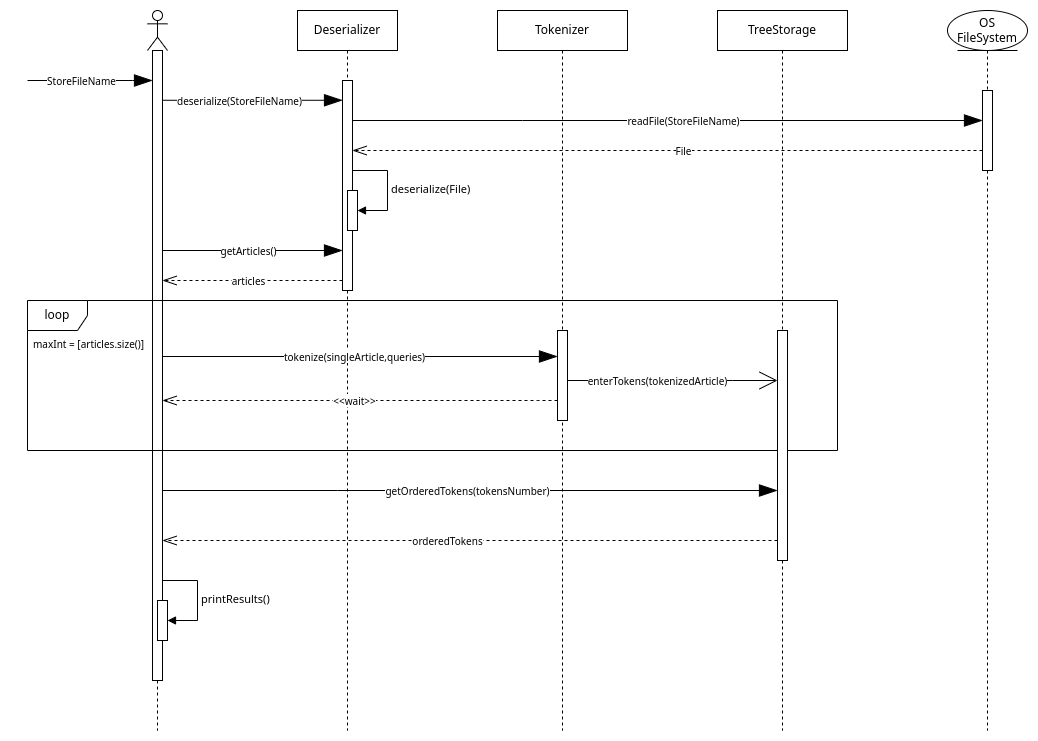

The diagram above was exported from draw.io. Its source (the exported page's mxGraphModel, read from the mxfile embedded in the PNG):
<mxGraphModel dx="1434" dy="-243" grid="1" gridSize="10" guides="1" tooltips="1" connect="1" arrows="1" fold="1" page="1" pageScale="1" pageWidth="850" pageHeight="1100" math="0" shadow="0">
  <root>
    <mxCell id="0" />
    <mxCell id="1" parent="0" />
    <mxCell id="e4sT_B0Zx0sF4ydA3e-R-1" value="" style="shape=umlLifeline;perimeter=lifelinePerimeter;whiteSpace=wrap;html=1;container=1;dropTarget=0;collapsible=0;recursiveResize=0;outlineConnect=0;portConstraint=eastwest;newEdgeStyle={&quot;edgeStyle&quot;:&quot;elbowEdgeStyle&quot;,&quot;elbow&quot;:&quot;vertical&quot;,&quot;curved&quot;:0,&quot;rounded&quot;:0};participant=umlActor;" parent="1" vertex="1">
      <mxGeometry x="160" y="1160" width="20" height="720" as="geometry" />
    </mxCell>
    <mxCell id="e4sT_B0Zx0sF4ydA3e-R-2" value="" style="html=1;points=[];perimeter=orthogonalPerimeter;outlineConnect=0;targetShapes=umlLifeline;portConstraint=eastwest;newEdgeStyle={&quot;edgeStyle&quot;:&quot;elbowEdgeStyle&quot;,&quot;elbow&quot;:&quot;vertical&quot;,&quot;curved&quot;:0,&quot;rounded&quot;:0};" parent="e4sT_B0Zx0sF4ydA3e-R-1" vertex="1">
      <mxGeometry x="5" y="40" width="10" height="630" as="geometry" />
    </mxCell>
    <mxCell id="GCsYeASOzyGE3Qa3lxFm-7" value="" style="html=1;points=[];perimeter=orthogonalPerimeter;outlineConnect=0;targetShapes=umlLifeline;portConstraint=eastwest;newEdgeStyle={&quot;edgeStyle&quot;:&quot;elbowEdgeStyle&quot;,&quot;elbow&quot;:&quot;vertical&quot;,&quot;curved&quot;:0,&quot;rounded&quot;:0};" parent="e4sT_B0Zx0sF4ydA3e-R-1" vertex="1">
      <mxGeometry x="10" y="590" width="10" height="40" as="geometry" />
    </mxCell>
    <mxCell id="GCsYeASOzyGE3Qa3lxFm-8" value="printResults()" style="html=1;align=left;spacingLeft=2;endArrow=block;rounded=0;edgeStyle=orthogonalEdgeStyle;curved=0;rounded=0;" parent="e4sT_B0Zx0sF4ydA3e-R-1" target="GCsYeASOzyGE3Qa3lxFm-7" edge="1">
      <mxGeometry relative="1" as="geometry">
        <mxPoint x="15" y="570" as="sourcePoint" />
        <Array as="points">
          <mxPoint x="50" y="570" />
          <mxPoint x="50" y="610" />
        </Array>
      </mxGeometry>
    </mxCell>
    <mxCell id="e4sT_B0Zx0sF4ydA3e-R-34" value="Deserializer" style="shape=umlLifeline;perimeter=lifelinePerimeter;whiteSpace=wrap;html=1;container=1;dropTarget=0;collapsible=0;recursiveResize=0;outlineConnect=0;portConstraint=eastwest;newEdgeStyle={&quot;edgeStyle&quot;:&quot;elbowEdgeStyle&quot;,&quot;elbow&quot;:&quot;vertical&quot;,&quot;curved&quot;:0,&quot;rounded&quot;:0};" parent="1" vertex="1">
      <mxGeometry x="310" y="1160" width="100" height="720" as="geometry" />
    </mxCell>
    <mxCell id="e4sT_B0Zx0sF4ydA3e-R-49" value="" style="html=1;points=[];perimeter=orthogonalPerimeter;outlineConnect=0;targetShapes=umlLifeline;portConstraint=eastwest;newEdgeStyle={&quot;edgeStyle&quot;:&quot;elbowEdgeStyle&quot;,&quot;elbow&quot;:&quot;vertical&quot;,&quot;curved&quot;:0,&quot;rounded&quot;:0};" parent="e4sT_B0Zx0sF4ydA3e-R-34" vertex="1">
      <mxGeometry x="45" y="70" width="10" height="210" as="geometry" />
    </mxCell>
    <mxCell id="GCsYeASOzyGE3Qa3lxFm-5" value="" style="html=1;points=[];perimeter=orthogonalPerimeter;outlineConnect=0;targetShapes=umlLifeline;portConstraint=eastwest;newEdgeStyle={&quot;edgeStyle&quot;:&quot;elbowEdgeStyle&quot;,&quot;elbow&quot;:&quot;vertical&quot;,&quot;curved&quot;:0,&quot;rounded&quot;:0};" parent="e4sT_B0Zx0sF4ydA3e-R-34" vertex="1">
      <mxGeometry x="50" y="180" width="10" height="40" as="geometry" />
    </mxCell>
    <mxCell id="GCsYeASOzyGE3Qa3lxFm-6" value="deserialize(File)" style="html=1;align=left;spacingLeft=2;endArrow=block;rounded=0;edgeStyle=orthogonalEdgeStyle;curved=0;rounded=0;" parent="e4sT_B0Zx0sF4ydA3e-R-34" source="e4sT_B0Zx0sF4ydA3e-R-49" target="GCsYeASOzyGE3Qa3lxFm-5" edge="1">
      <mxGeometry relative="1" as="geometry">
        <mxPoint x="60" y="160" as="sourcePoint" />
        <Array as="points">
          <mxPoint x="90" y="160" />
          <mxPoint x="90" y="200" />
        </Array>
      </mxGeometry>
    </mxCell>
    <mxCell id="e4sT_B0Zx0sF4ydA3e-R-36" value="Tokenizer" style="shape=umlLifeline;perimeter=lifelinePerimeter;whiteSpace=wrap;html=1;container=0;dropTarget=0;collapsible=0;recursiveResize=0;outlineConnect=0;portConstraint=eastwest;newEdgeStyle={&quot;edgeStyle&quot;:&quot;elbowEdgeStyle&quot;,&quot;elbow&quot;:&quot;vertical&quot;,&quot;curved&quot;:0,&quot;rounded&quot;:0};" parent="1" vertex="1">
      <mxGeometry x="510" y="1160" width="130" height="720" as="geometry" />
    </mxCell>
    <mxCell id="e4sT_B0Zx0sF4ydA3e-R-38" value="&lt;font style=&quot;font-size: 10px;&quot;&gt;deserialize(StoreFileName)&lt;/font&gt;" style="endArrow=blockThin;endSize=16;endFill=1;html=1;rounded=0;" parent="1" target="e4sT_B0Zx0sF4ydA3e-R-49" edge="1">
      <mxGeometry x="-0.1429" width="160" relative="1" as="geometry">
        <mxPoint x="175" y="1249.77" as="sourcePoint" />
        <mxPoint x="350" y="1250" as="targetPoint" />
        <mxPoint as="offset" />
        <Array as="points">
          <mxPoint x="340" y="1249.77" />
        </Array>
      </mxGeometry>
    </mxCell>
    <mxCell id="e4sT_B0Zx0sF4ydA3e-R-39" value="&lt;font style=&quot;font-size: 10px;&quot;&gt;readFile(StoreFileName)&lt;/font&gt;" style="endArrow=blockThin;endSize=16;endFill=1;html=1;rounded=0;" parent="1" edge="1">
      <mxGeometry x="0.0513" width="160" relative="1" as="geometry">
        <mxPoint x="365" y="1270" as="sourcePoint" />
        <mxPoint x="995" y="1270" as="targetPoint" />
        <mxPoint as="offset" />
        <Array as="points">
          <mxPoint x="535" y="1270" />
        </Array>
      </mxGeometry>
    </mxCell>
    <mxCell id="e4sT_B0Zx0sF4ydA3e-R-40" value="&lt;font style=&quot;font-size: 10px;&quot;&gt;File&lt;/font&gt;" style="endArrow=openThin;endSize=12;dashed=1;html=1;rounded=0;endFill=0;" parent="1" edge="1">
      <mxGeometry x="-0.0513" width="160" relative="1" as="geometry">
        <mxPoint x="995" y="1300" as="sourcePoint" />
        <mxPoint x="365" y="1300" as="targetPoint" />
        <Array as="points">
          <mxPoint x="740" y="1300" />
          <mxPoint x="650" y="1300" />
        </Array>
        <mxPoint as="offset" />
      </mxGeometry>
    </mxCell>
    <mxCell id="GCsYeASOzyGE3Qa3lxFm-3" value="&lt;font style=&quot;font-size: 10px;&quot;&gt;getArticles()&lt;/font&gt;" style="endArrow=blockThin;endSize=16;endFill=1;html=1;rounded=0;" parent="1" edge="1">
      <mxGeometry x="-0.0426" width="160" relative="1" as="geometry">
        <mxPoint x="175" y="1400" as="sourcePoint" />
        <mxPoint x="355" y="1400" as="targetPoint" />
        <mxPoint as="offset" />
        <Array as="points">
          <mxPoint x="345" y="1400" />
        </Array>
      </mxGeometry>
    </mxCell>
    <mxCell id="GCsYeASOzyGE3Qa3lxFm-4" value="&lt;font style=&quot;font-size: 10px;&quot;&gt;articles&lt;/font&gt;" style="endArrow=openThin;endSize=12;dashed=1;html=1;rounded=0;endFill=0;" parent="1" edge="1">
      <mxGeometry x="0.0426" width="160" relative="1" as="geometry">
        <mxPoint x="355" y="1430" as="sourcePoint" />
        <mxPoint x="175" y="1430" as="targetPoint" />
        <Array as="points">
          <mxPoint x="310" y="1430" />
        </Array>
        <mxPoint as="offset" />
      </mxGeometry>
    </mxCell>
    <mxCell id="GCsYeASOzyGE3Qa3lxFm-9" value="&lt;font style=&quot;font-size: 10px;&quot;&gt;StoreFileName&lt;/font&gt;" style="endArrow=blockThin;endSize=16;endFill=1;html=1;rounded=0;" parent="1" target="e4sT_B0Zx0sF4ydA3e-R-2" edge="1">
      <mxGeometry x="-0.1429" width="160" relative="1" as="geometry">
        <mxPoint x="40" y="1230" as="sourcePoint" />
        <mxPoint x="160" y="1230.23" as="targetPoint" />
        <mxPoint as="offset" />
        <Array as="points">
          <mxPoint x="145" y="1230" />
        </Array>
      </mxGeometry>
    </mxCell>
    <mxCell id="e4sT_B0Zx0sF4ydA3e-R-45" value="loop" style="shape=umlFrame;whiteSpace=wrap;html=1;pointerEvents=0;" parent="1" vertex="1">
      <mxGeometry x="40" y="1450" width="810" height="150" as="geometry" />
    </mxCell>
    <mxCell id="e4sT_B0Zx0sF4ydA3e-R-46" value="&lt;font style=&quot;font-size: 10px;&quot;&gt;maxInt = [articles.size()]&lt;/font&gt;" style="text;strokeColor=none;fillColor=none;align=left;verticalAlign=top;spacingLeft=4;spacingRight=4;overflow=hidden;rotatable=0;points=[[0,0.5],[1,0.5]];portConstraint=eastwest;whiteSpace=wrap;html=1;" parent="1" vertex="1">
      <mxGeometry x="40" y="1480" width="130" height="26" as="geometry" />
    </mxCell>
    <mxCell id="e4sT_B0Zx0sF4ydA3e-R-48" value="&lt;font style=&quot;font-size: 10px;&quot;&gt;&amp;lt;&amp;lt;wait&amp;gt;&amp;gt;&lt;/font&gt;" style="endArrow=openThin;endSize=12;dashed=1;html=1;rounded=0;endFill=0;" parent="1" source="e4sT_B0Zx0sF4ydA3e-R-51" edge="1">
      <mxGeometry x="0.0263" width="160" relative="1" as="geometry">
        <mxPoint x="790" y="1550" as="sourcePoint" />
        <mxPoint x="175" y="1550" as="targetPoint" />
        <Array as="points">
          <mxPoint x="550" y="1550" />
          <mxPoint x="300" y="1550" />
        </Array>
        <mxPoint as="offset" />
      </mxGeometry>
    </mxCell>
    <mxCell id="e4sT_B0Zx0sF4ydA3e-R-51" value="" style="html=1;points=[];perimeter=orthogonalPerimeter;outlineConnect=0;targetShapes=umlLifeline;portConstraint=eastwest;newEdgeStyle={&quot;edgeStyle&quot;:&quot;elbowEdgeStyle&quot;,&quot;elbow&quot;:&quot;vertical&quot;,&quot;curved&quot;:0,&quot;rounded&quot;:0};container=0;" parent="1" vertex="1">
      <mxGeometry x="570" y="1480" width="10" height="90" as="geometry" />
    </mxCell>
    <mxCell id="e4sT_B0Zx0sF4ydA3e-R-55" value="&lt;font style=&quot;font-size: 10px;&quot;&gt;tokenize(singleArticle,queries)&lt;/font&gt;" style="endArrow=blockThin;endSize=16;endFill=1;html=1;rounded=0;" parent="1" target="e4sT_B0Zx0sF4ydA3e-R-51" edge="1">
      <mxGeometry x="-0.0263" width="160" relative="1" as="geometry">
        <mxPoint x="175" y="1506" as="sourcePoint" />
        <mxPoint x="650" y="1505.9999999999998" as="targetPoint" />
        <mxPoint as="offset" />
        <Array as="points">
          <mxPoint x="345" y="1506" />
        </Array>
      </mxGeometry>
    </mxCell>
    <mxCell id="klvqDcqPJ6OCZLe0ZSL4-13" value="TreeStorage" style="shape=umlLifeline;perimeter=lifelinePerimeter;whiteSpace=wrap;html=1;container=0;dropTarget=0;collapsible=0;recursiveResize=0;outlineConnect=0;portConstraint=eastwest;newEdgeStyle={&quot;edgeStyle&quot;:&quot;elbowEdgeStyle&quot;,&quot;elbow&quot;:&quot;vertical&quot;,&quot;curved&quot;:0,&quot;rounded&quot;:0};" vertex="1" parent="1">
      <mxGeometry x="730" y="1160" width="130" height="720" as="geometry" />
    </mxCell>
    <mxCell id="klvqDcqPJ6OCZLe0ZSL4-18" value="" style="html=1;points=[];perimeter=orthogonalPerimeter;outlineConnect=0;targetShapes=umlLifeline;portConstraint=eastwest;newEdgeStyle={&quot;edgeStyle&quot;:&quot;elbowEdgeStyle&quot;,&quot;elbow&quot;:&quot;vertical&quot;,&quot;curved&quot;:0,&quot;rounded&quot;:0};" vertex="1" parent="klvqDcqPJ6OCZLe0ZSL4-13">
      <mxGeometry x="60" y="320" width="10" height="230" as="geometry" />
    </mxCell>
    <mxCell id="klvqDcqPJ6OCZLe0ZSL4-16" value="OS FileSystem" style="shape=umlLifeline;perimeter=lifelinePerimeter;whiteSpace=wrap;html=1;container=1;dropTarget=0;collapsible=0;recursiveResize=0;outlineConnect=0;portConstraint=eastwest;newEdgeStyle={&quot;edgeStyle&quot;:&quot;elbowEdgeStyle&quot;,&quot;elbow&quot;:&quot;vertical&quot;,&quot;curved&quot;:0,&quot;rounded&quot;:0};participant=umlEntity;" vertex="1" parent="1">
      <mxGeometry x="960" y="1160" width="80" height="720" as="geometry" />
    </mxCell>
    <mxCell id="klvqDcqPJ6OCZLe0ZSL4-14" value="" style="html=1;points=[];perimeter=orthogonalPerimeter;outlineConnect=0;targetShapes=umlLifeline;portConstraint=eastwest;newEdgeStyle={&quot;edgeStyle&quot;:&quot;elbowEdgeStyle&quot;,&quot;elbow&quot;:&quot;vertical&quot;,&quot;curved&quot;:0,&quot;rounded&quot;:0};container=0;" vertex="1" parent="klvqDcqPJ6OCZLe0ZSL4-16">
      <mxGeometry x="35" y="80" width="10" height="80" as="geometry" />
    </mxCell>
    <mxCell id="klvqDcqPJ6OCZLe0ZSL4-17" value="&lt;font style=&quot;font-size: 10px;&quot;&gt;enterTokens(tokenizedArticle)&lt;/font&gt;" style="endArrow=open;endSize=16;endFill=0;html=1;rounded=0;" edge="1" parent="1" target="klvqDcqPJ6OCZLe0ZSL4-18">
      <mxGeometry x="-0.1429" width="160" relative="1" as="geometry">
        <mxPoint x="580" y="1530" as="sourcePoint" />
        <mxPoint x="760" y="1530.23" as="targetPoint" />
        <mxPoint as="offset" />
        <Array as="points">
          <mxPoint x="745" y="1530" />
        </Array>
      </mxGeometry>
    </mxCell>
    <mxCell id="klvqDcqPJ6OCZLe0ZSL4-19" value="&lt;font style=&quot;font-size: 10px;&quot;&gt;getOrderedTokens(tokensNumber)&lt;/font&gt;" style="endArrow=blockThin;endSize=16;endFill=1;html=1;rounded=0;" edge="1" parent="1" source="e4sT_B0Zx0sF4ydA3e-R-2" target="klvqDcqPJ6OCZLe0ZSL4-18">
      <mxGeometry x="-0.0081" width="160" relative="1" as="geometry">
        <mxPoint x="180" y="1640" as="sourcePoint" />
        <mxPoint x="770" y="1640" as="targetPoint" />
        <mxPoint as="offset" />
        <Array as="points">
          <mxPoint x="350" y="1640" />
          <mxPoint x="560" y="1640" />
        </Array>
      </mxGeometry>
    </mxCell>
    <mxCell id="klvqDcqPJ6OCZLe0ZSL4-20" value="&lt;span style=&quot;font-size: 10px;&quot;&gt;orderedTokens&lt;/span&gt;" style="endArrow=openThin;endSize=12;dashed=1;html=1;rounded=0;endFill=0;" edge="1" parent="1" source="klvqDcqPJ6OCZLe0ZSL4-18" target="e4sT_B0Zx0sF4ydA3e-R-2">
      <mxGeometry x="0.0732" width="160" relative="1" as="geometry">
        <mxPoint x="780" y="1690" as="sourcePoint" />
        <mxPoint x="180" y="1690" as="targetPoint" />
        <Array as="points">
          <mxPoint x="555" y="1690" />
          <mxPoint x="465" y="1690" />
        </Array>
        <mxPoint as="offset" />
      </mxGeometry>
    </mxCell>
  </root>
</mxGraphModel>